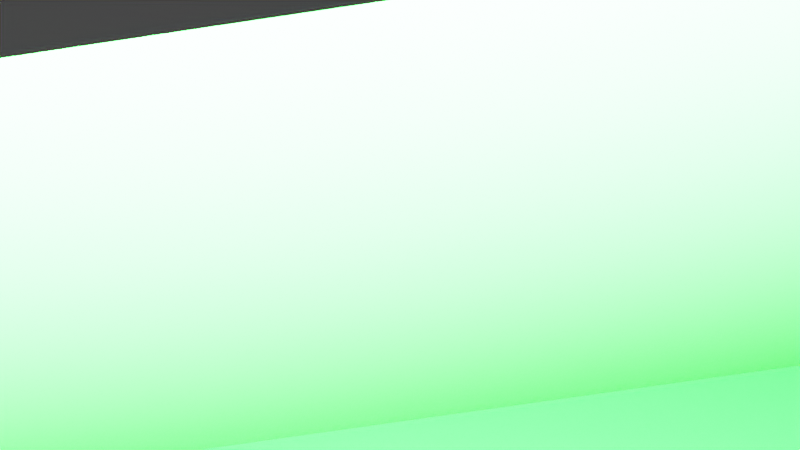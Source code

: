 # Source: ship.blend  (saved by Blender 3.6.11; exported with 4.5.12 LTS)
import bpy
from mathutils import Matrix  # noqa: F401  (used for matrix-valued properties, if any)

bpy.ops.wm.read_factory_settings(use_empty=True)
scene = bpy.context.scene
scene.name = 'Scene'

# ---- collections
col_collection = bpy.data.collections.new('Collection'); scene.collection.children.link(col_collection)

# ---- materials (node trees are filled in below, after node groups)
mat_material_001 = bpy.data.materials.new('Material.001')
mat_material_001.use_transparent_shadow = False

# ---- material node trees
mat_material_001.use_nodes = True; mat_material_001.node_tree.nodes.clear()
_N = mat_material_001.node_tree.nodes; _L = mat_material_001.node_tree.links
n0 = _N.new('ShaderNodeBsdfPrincipled'); n0.name = 'Principled BSDF'; n0.location = (10, 300)
n0.distribution = 'GGX'
n0.subsurface_method = 'RANDOM_WALK_SKIN'
n0.inputs[0].default_value = (0.005659, 0.3757, 0.01357, 1.0)
n0.inputs[3].default_value = 1.45
n0.inputs[27].default_value = (0.0, 0.0, 0.0, 1.0)
n0.inputs[28].default_value = 1.0
n1 = _N.new('ShaderNodeOutputMaterial'); n1.name = 'Material Output'; n1.location = (300, 300)
_L.new(n0.outputs[0], n1.inputs[0])
n1.is_active_output = True

# ---- world
world_world = bpy.data.worlds.new('World'); scene.world = world_world
world_world.use_nodes = True; world_world.node_tree.nodes.clear()
_N = world_world.node_tree.nodes; _L = world_world.node_tree.links
n0 = _N.new('ShaderNodeOutputWorld'); n0.name = 'World Output'; n0.location = (300, 300)
n1 = _N.new('ShaderNodeBackground'); n1.name = 'Background'; n1.location = (10, 300)
n1.inputs[0].default_value = (0.05088, 0.05088, 0.05088, 1.0)
_L.new(n1.outputs[0], n0.inputs[0])
n0.is_active_output = True
world_world.color = (0.05088, 0.05088, 0.05088)
world_world.use_sun_shadow = False
world_world.sun_shadow_jitter_overblur = 0.0

# ---- cameras
cam_camera = bpy.data.cameras.new('Camera')
cam_camera.clip_end = 100.0
cam_camera.ortho_scale = 7.314

# ---- lights
light_light = bpy.data.lights.new('Light', 'POINT')
light_light.transmission_factor = 0.0
light_light.energy = 1000.0
light_light.shadow_soft_size = 0.1
light_light.shadow_maximum_resolution = 0.006
light_light.use_absolute_resolution = True

# ---- meshes
me_ship = bpy.data.meshes.new('ship')
me_ship.from_pydata([(-3.764e-08, -0.0536, 0.4389), (-0.866, -0.456, -0.1791), (0.866, -0.456, -0.1791), (-2.408e-07, 0.9011, 0.04439)], [], [(0, 3, 1), (0, 1, 2), (1, 3, 2), (2, 3, 0)])
_uv = me_ship.uv_layers.new(name='UVMap')
_uv.uv.foreach_set('vector', [0.25, 0.49, 0.25, 0.3365, 0.4578, 0.13, 0.75, 0.49, 0.9578, 0.13, 0.5422, 0.13, 0.4578, 0.13, 0.25, 0.3365, 0.04215, 0.13, 0.04215, 0.13, 0.25, 0.3365, 0.25, 0.49])
me_ship.materials.append(mat_material_001)
me_ship.materials.append(None)
me_ship.update()

# ---- objects
ob_light = bpy.data.objects.new('Light', light_light)
ob_camera = bpy.data.objects.new('Camera', cam_camera)
ob_ship = bpy.data.objects.new('ship', me_ship)

# ---- transforms, parenting, visibility, modifiers, constraints
ob_light.location = (0.0, 0.0, 0.0)
ob_light.rotation_euler = (0.6503, 0.05522, 1.866)
ob_light.lock_rotations_4d = False
ob_light.empty_display_type = 'ARROWS'
ob_light.color = (0.0, 0.0, 0.0, 0.0)
ob_light.lineart.crease_threshold = 0.0
ob_camera.location = (0.0, 0.0, 0.0)
ob_camera.rotation_euler = (1.108, -0.06984, 0.8497)
ob_camera.lock_rotations_4d = False
ob_camera.empty_display_type = 'ARROWS'
ob_camera.color = (0.0, 0.0, 0.0, 0.0)
ob_camera.display_type = 'WIRE'
ob_camera.lineart.crease_threshold = 0.0
ob_ship.location = (-1.045e-07, -0.08844, -0.3239)
ob_ship.scale = (1.09, 1.09, 1.0)

# ---- collection membership
col_collection.objects.link(ob_light)
col_collection.objects.link(ob_camera)
col_collection.objects.link(ob_ship)

# ---- scene / render settings (as saved in the file)
scene.camera = ob_camera
scene.frame_start = 1; scene.frame_end = 250; scene.frame_set(1)
scene.render.engine = 'BLENDER_EEVEE_NEXT'
scene.cycles.sampling_pattern = 'TABULATED_SOBOL'
scene.view_settings.view_transform = 'Filmic'
bpy.context.view_layer.update()
